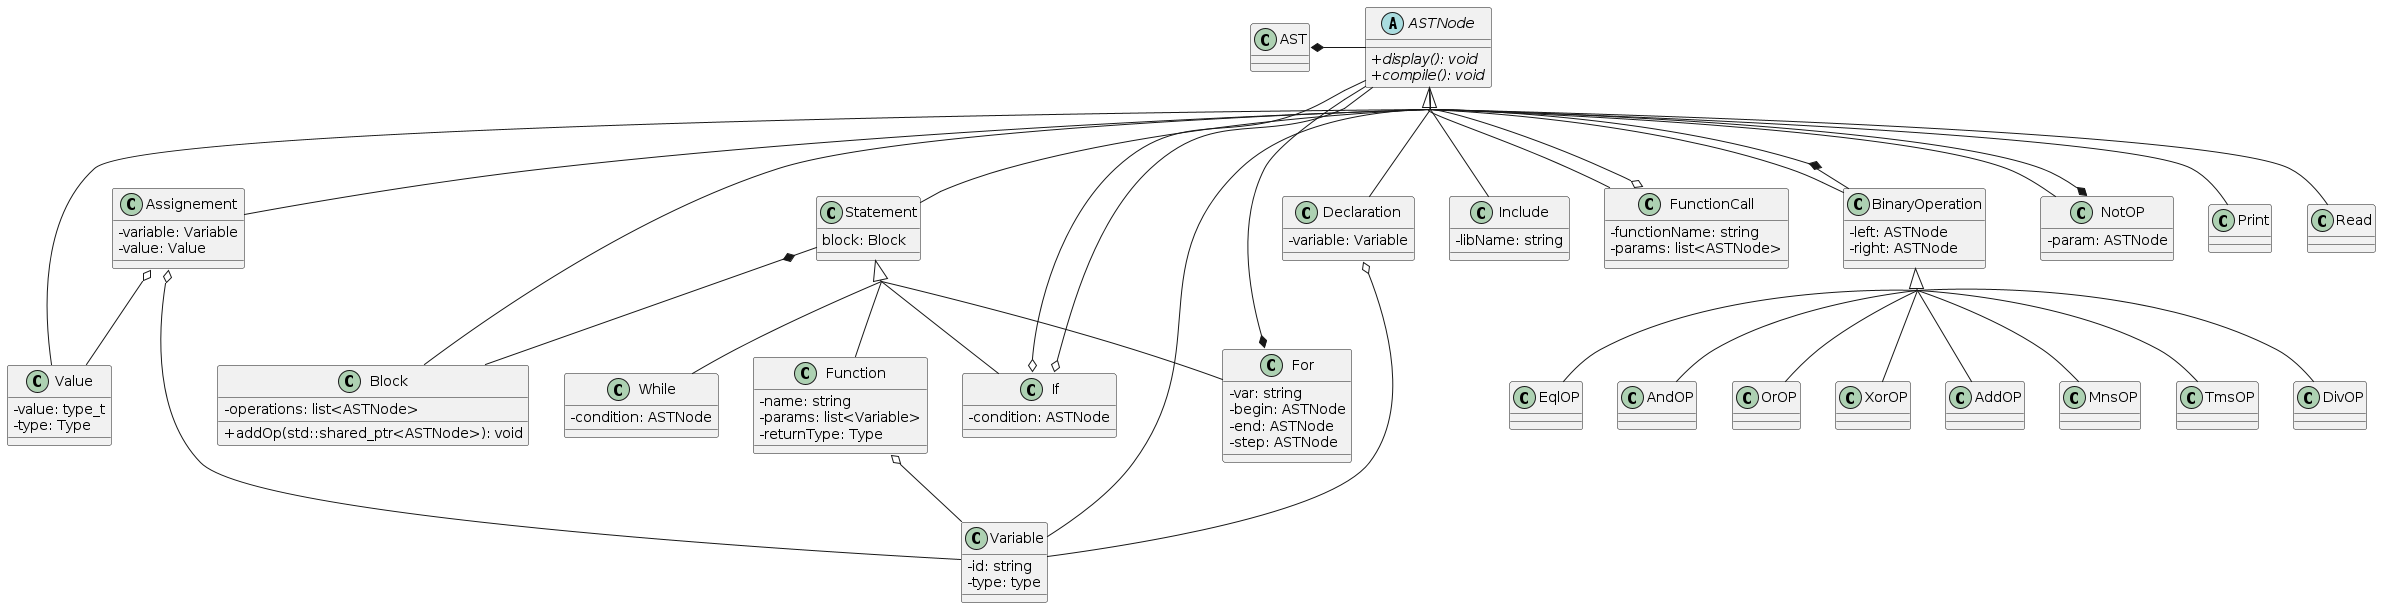

The diagram above was rendered by PlantUML. Its source (embedded in the PNG):
@startuml
skinparam classAttributeIconSize 0
skinparam groupInheritance 3

AST *- ASTNode

abstract class ASTNode {
  + {abstract} display(): void
  + {abstract} compile(): void
}

class Block {
  -operations: list<ASTNode>
  +addOp(std::shared_ptr<ASTNode>): void
}

class Include {
  -libName: string
}

ASTNode <|-- Value
class Value {
  -value: type_t
  -type: Type
}

ASTNode <|-- Variable
class Variable {
  -id: string
  -type: type
}

Assignement o-- Variable
Assignement o-- Value
class Assignement {
  -variable: Variable
  -value: Value
}

Declaration o-- Variable
class Declaration {
  -variable: Variable
}

FunctionCall o-- ASTNode
class FunctionCall {
  -functionName: string
  -params: list<ASTNode>
}

Statement *-- Block
class Statement {
  block: Block
}

Statement <|-- Function
Function o-- Variable
class Function {
  -name: string
  -params: list<Variable>
  -returnType: Type
}

Statement <|-- If
If o-- ASTNode
class If {
  -condition: ASTNode
}

Statement <|-- For
For *-- ASTNode
class For {
  -var: string
  -begin: ASTNode
  -end: ASTNode
  -step: ASTNode
}

Statement <|-- While
If o-- ASTNode
class While {
  -condition: ASTNode
}

ASTNode <|-- BinaryOperation
BinaryOperation *-- ASTNode
class BinaryOperation {
  -left: ASTNode
  -right: ASTNode
}

BinaryOperation <|-- AddOP
BinaryOperation <|-- MnsOP
BinaryOperation <|-- TmsOP
BinaryOperation <|-- DivOP
BinaryOperation <|-- EqlOP
BinaryOperation <|-- AndOP
BinaryOperation <|-- OrOP
BinaryOperation <|-- XorOP

ASTNode <|-- NotOP
NotOP *-- ASTNode
class NotOP {
  -param: ASTNode
}

ASTNode <|-- Statement
ASTNode <|-- Include
ASTNode <|-- Block
ASTNode <|-- Assignement
ASTNode <|-- Declaration
ASTNode <|-- FunctionCall
ASTNode <|-- Print
ASTNode <|-- Read
@enduml